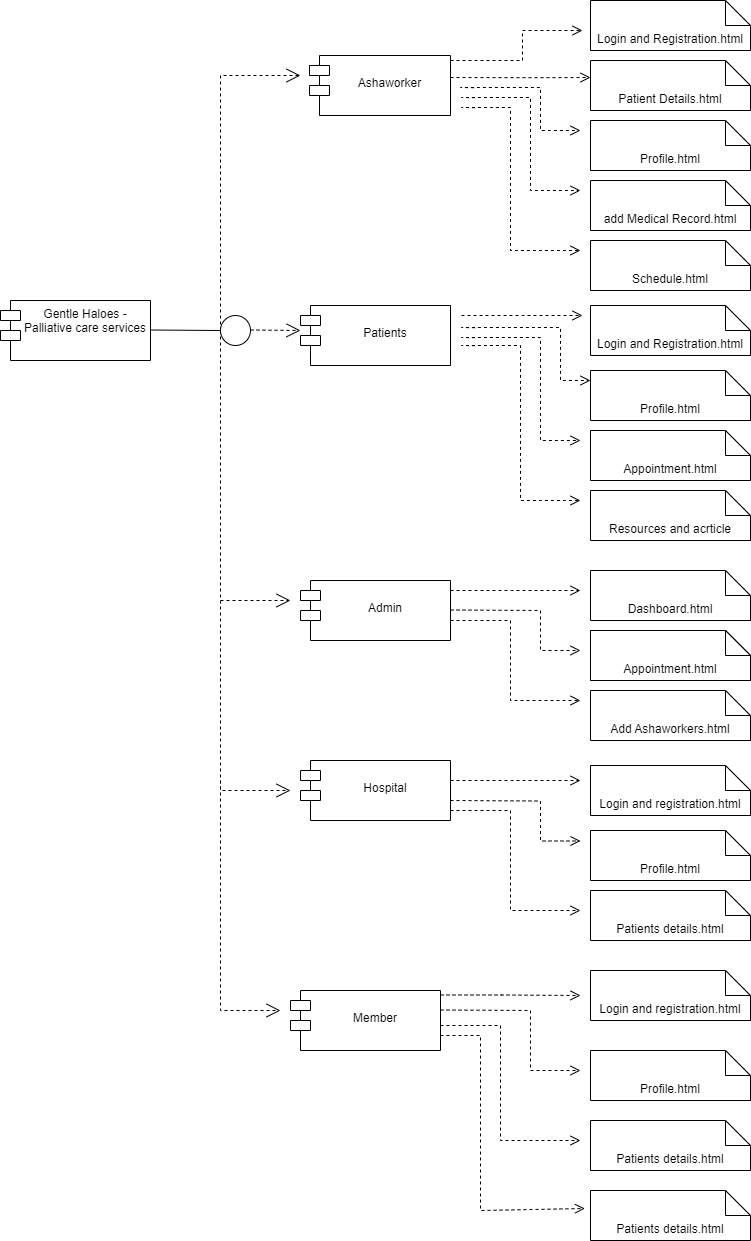

The diagram above was exported from draw.io. Its source (the exported page's mxGraphModel, read from the mxfile embedded in the PNG):
<mxGraphModel dx="1050" dy="522" grid="1" gridSize="10" guides="1" tooltips="1" connect="1" arrows="1" fold="1" page="1" pageScale="1" pageWidth="850" pageHeight="1100" math="0" shadow="0">
  <root>
    <mxCell id="0" />
    <mxCell id="1" parent="0" />
    <mxCell id="1RLjKcaefHzmnAzVQy0Y-1" value="Gentle Haloes - Palliative care services" style="shape=module;align=left;spacingLeft=20;align=center;verticalAlign=top;whiteSpace=wrap;html=1;" parent="1" vertex="1">
      <mxGeometry x="60" y="330" width="150" height="60" as="geometry" />
    </mxCell>
    <mxCell id="1RLjKcaefHzmnAzVQy0Y-6" value="" style="endArrow=none;html=1;rounded=0;" parent="1" edge="1">
      <mxGeometry width="50" height="50" relative="1" as="geometry">
        <mxPoint x="210" y="359.5" as="sourcePoint" />
        <mxPoint x="280" y="360" as="targetPoint" />
      </mxGeometry>
    </mxCell>
    <mxCell id="1RLjKcaefHzmnAzVQy0Y-7" value="" style="ellipse;whiteSpace=wrap;html=1;aspect=fixed;" parent="1" vertex="1">
      <mxGeometry x="280" y="345" width="30" height="30" as="geometry" />
    </mxCell>
    <mxCell id="1RLjKcaefHzmnAzVQy0Y-8" value="" style="endArrow=open;endSize=12;dashed=1;html=1;rounded=0;" parent="1" edge="1">
      <mxGeometry width="160" relative="1" as="geometry">
        <mxPoint x="310" y="359.5" as="sourcePoint" />
        <mxPoint x="360" y="360" as="targetPoint" />
      </mxGeometry>
    </mxCell>
    <mxCell id="1RLjKcaefHzmnAzVQy0Y-9" value="&lt;br&gt;Patients" style="shape=module;align=left;spacingLeft=20;align=center;verticalAlign=top;whiteSpace=wrap;html=1;" parent="1" vertex="1">
      <mxGeometry x="360" y="335" width="150" height="60" as="geometry" />
    </mxCell>
    <mxCell id="1RLjKcaefHzmnAzVQy0Y-10" value="" style="endArrow=open;endSize=12;dashed=1;html=1;rounded=0;" parent="1" edge="1">
      <mxGeometry width="160" relative="1" as="geometry">
        <mxPoint x="280" y="360" as="sourcePoint" />
        <mxPoint x="360" y="105" as="targetPoint" />
        <Array as="points">
          <mxPoint x="280" y="105" />
        </Array>
      </mxGeometry>
    </mxCell>
    <mxCell id="1RLjKcaefHzmnAzVQy0Y-13" value="&lt;br&gt;Ashaworker" style="shape=module;align=left;spacingLeft=20;align=center;verticalAlign=top;whiteSpace=wrap;html=1;" parent="1" vertex="1">
      <mxGeometry x="369" y="85" width="141" height="60" as="geometry" />
    </mxCell>
    <mxCell id="1RLjKcaefHzmnAzVQy0Y-14" value="" style="html=1;verticalAlign=bottom;endArrow=open;dashed=1;endSize=8;curved=0;rounded=0;" parent="1" edge="1">
      <mxGeometry relative="1" as="geometry">
        <mxPoint x="510" y="90" as="sourcePoint" />
        <mxPoint x="642" y="60" as="targetPoint" />
        <Array as="points">
          <mxPoint x="582" y="90" />
          <mxPoint x="582" y="60" />
        </Array>
      </mxGeometry>
    </mxCell>
    <mxCell id="1RLjKcaefHzmnAzVQy0Y-18" value="Login and Registration.html" style="shape=note2;boundedLbl=1;whiteSpace=wrap;html=1;size=25;verticalAlign=top;align=center;" parent="1" vertex="1">
      <mxGeometry x="650" y="30" width="160" height="50" as="geometry" />
    </mxCell>
    <mxCell id="1RLjKcaefHzmnAzVQy0Y-19" value="Login and Registration.html" style="shape=note2;boundedLbl=1;whiteSpace=wrap;html=1;size=25;verticalAlign=top;align=center;" parent="1" vertex="1">
      <mxGeometry x="650" y="335" width="160" height="50" as="geometry" />
    </mxCell>
    <mxCell id="1RLjKcaefHzmnAzVQy0Y-23" value="" style="html=1;verticalAlign=bottom;endArrow=open;dashed=1;endSize=8;curved=0;rounded=0;" parent="1" edge="1">
      <mxGeometry relative="1" as="geometry">
        <mxPoint x="510" y="107" as="sourcePoint" />
        <mxPoint x="650" y="107" as="targetPoint" />
        <Array as="points">
          <mxPoint x="593.61" y="107.2" />
        </Array>
      </mxGeometry>
    </mxCell>
    <mxCell id="1RLjKcaefHzmnAzVQy0Y-26" value="" style="html=1;verticalAlign=bottom;endArrow=open;dashed=1;endSize=8;curved=0;rounded=0;" parent="1" edge="1">
      <mxGeometry relative="1" as="geometry">
        <mxPoint x="533.61" y="117.2" as="sourcePoint" />
        <mxPoint x="640" y="160" as="targetPoint" />
        <Array as="points">
          <mxPoint x="520" y="117" />
          <mxPoint x="600" y="117" />
          <mxPoint x="600" y="160" />
          <mxPoint x="610" y="160" />
        </Array>
      </mxGeometry>
    </mxCell>
    <mxCell id="1RLjKcaefHzmnAzVQy0Y-27" value="Profile.html" style="shape=note2;boundedLbl=1;whiteSpace=wrap;html=1;size=25;verticalAlign=top;align=center;" parent="1" vertex="1">
      <mxGeometry x="650" y="150" width="160" height="50" as="geometry" />
    </mxCell>
    <mxCell id="1RLjKcaefHzmnAzVQy0Y-28" value="" style="html=1;verticalAlign=bottom;endArrow=open;dashed=1;endSize=8;curved=0;rounded=0;" parent="1" edge="1">
      <mxGeometry relative="1" as="geometry">
        <mxPoint x="534.61" y="127.2" as="sourcePoint" />
        <mxPoint x="640" y="220" as="targetPoint" />
        <Array as="points">
          <mxPoint x="521" y="127" />
          <mxPoint x="590" y="127" />
          <mxPoint x="590" y="220" />
        </Array>
      </mxGeometry>
    </mxCell>
    <mxCell id="1RLjKcaefHzmnAzVQy0Y-29" value="add Medical Record.html" style="shape=note2;boundedLbl=1;whiteSpace=wrap;html=1;size=25;verticalAlign=top;align=center;" parent="1" vertex="1">
      <mxGeometry x="650" y="210" width="160" height="50" as="geometry" />
    </mxCell>
    <mxCell id="1RLjKcaefHzmnAzVQy0Y-30" value="Patient Details.html" style="shape=note2;boundedLbl=1;whiteSpace=wrap;html=1;size=25;verticalAlign=top;align=center;" parent="1" vertex="1">
      <mxGeometry x="650" y="90" width="160" height="50" as="geometry" />
    </mxCell>
    <mxCell id="1RLjKcaefHzmnAzVQy0Y-31" value="" style="html=1;verticalAlign=bottom;endArrow=open;dashed=1;endSize=8;curved=0;rounded=0;" parent="1" edge="1">
      <mxGeometry relative="1" as="geometry">
        <mxPoint x="534.61" y="137.2" as="sourcePoint" />
        <mxPoint x="640" y="280" as="targetPoint" />
        <Array as="points">
          <mxPoint x="521" y="137" />
          <mxPoint x="550" y="137" />
          <mxPoint x="570" y="137" />
          <mxPoint x="570" y="230" />
          <mxPoint x="570" y="280" />
        </Array>
      </mxGeometry>
    </mxCell>
    <mxCell id="1RLjKcaefHzmnAzVQy0Y-32" value="Schedule.html" style="shape=note2;boundedLbl=1;whiteSpace=wrap;html=1;size=25;verticalAlign=top;align=center;" parent="1" vertex="1">
      <mxGeometry x="650" y="270" width="160" height="50" as="geometry" />
    </mxCell>
    <mxCell id="1RLjKcaefHzmnAzVQy0Y-35" value="" style="html=1;verticalAlign=bottom;endArrow=open;dashed=1;endSize=8;curved=0;rounded=0;" parent="1" edge="1">
      <mxGeometry relative="1" as="geometry">
        <mxPoint x="521" y="345" as="sourcePoint" />
        <mxPoint x="642" y="345" as="targetPoint" />
        <Array as="points">
          <mxPoint x="582" y="345" />
        </Array>
      </mxGeometry>
    </mxCell>
    <mxCell id="1RLjKcaefHzmnAzVQy0Y-36" value="" style="html=1;verticalAlign=bottom;endArrow=open;dashed=1;endSize=8;curved=0;rounded=0;" parent="1" edge="1">
      <mxGeometry relative="1" as="geometry">
        <mxPoint x="534.61" y="357.2" as="sourcePoint" />
        <mxPoint x="650" y="410" as="targetPoint" />
        <Array as="points">
          <mxPoint x="521" y="357" />
          <mxPoint x="620" y="357" />
          <mxPoint x="620" y="410" />
        </Array>
      </mxGeometry>
    </mxCell>
    <mxCell id="1RLjKcaefHzmnAzVQy0Y-37" value="Profile.html" style="shape=note2;boundedLbl=1;whiteSpace=wrap;html=1;size=25;verticalAlign=top;align=center;" parent="1" vertex="1">
      <mxGeometry x="650" y="400" width="160" height="50" as="geometry" />
    </mxCell>
    <mxCell id="1RLjKcaefHzmnAzVQy0Y-38" value="" style="html=1;verticalAlign=bottom;endArrow=open;dashed=1;endSize=8;curved=0;rounded=0;" parent="1" edge="1">
      <mxGeometry relative="1" as="geometry">
        <mxPoint x="534.61" y="367.2" as="sourcePoint" />
        <mxPoint x="640" y="470" as="targetPoint" />
        <Array as="points">
          <mxPoint x="521" y="367" />
          <mxPoint x="600" y="367" />
          <mxPoint x="600" y="470" />
        </Array>
      </mxGeometry>
    </mxCell>
    <mxCell id="1RLjKcaefHzmnAzVQy0Y-39" value="Appointment.html" style="shape=note2;boundedLbl=1;whiteSpace=wrap;html=1;size=25;verticalAlign=top;align=center;" parent="1" vertex="1">
      <mxGeometry x="650" y="460" width="160" height="50" as="geometry" />
    </mxCell>
    <mxCell id="1RLjKcaefHzmnAzVQy0Y-40" value="" style="html=1;verticalAlign=bottom;endArrow=open;dashed=1;endSize=8;curved=0;rounded=0;" parent="1" edge="1">
      <mxGeometry relative="1" as="geometry">
        <mxPoint x="534.61" y="375.2" as="sourcePoint" />
        <mxPoint x="640" y="530" as="targetPoint" />
        <Array as="points">
          <mxPoint x="521" y="375" />
          <mxPoint x="580" y="375" />
          <mxPoint x="580" y="480" />
          <mxPoint x="580" y="530" />
        </Array>
      </mxGeometry>
    </mxCell>
    <mxCell id="1RLjKcaefHzmnAzVQy0Y-41" value="Resources and acrticle" style="shape=note2;boundedLbl=1;whiteSpace=wrap;html=1;size=25;verticalAlign=top;align=center;" parent="1" vertex="1">
      <mxGeometry x="650" y="520" width="160" height="50" as="geometry" />
    </mxCell>
    <mxCell id="1RLjKcaefHzmnAzVQy0Y-42" value="" style="endArrow=open;endSize=12;dashed=1;html=1;rounded=0;exitX=0;exitY=0.5;exitDx=0;exitDy=0;" parent="1" source="1RLjKcaefHzmnAzVQy0Y-7" edge="1">
      <mxGeometry width="160" relative="1" as="geometry">
        <mxPoint x="270" y="380" as="sourcePoint" />
        <mxPoint x="350" y="630" as="targetPoint" />
        <Array as="points">
          <mxPoint x="280" y="630" />
        </Array>
      </mxGeometry>
    </mxCell>
    <mxCell id="1RLjKcaefHzmnAzVQy0Y-43" value="&lt;br&gt;Admin" style="shape=module;align=left;spacingLeft=20;align=center;verticalAlign=top;whiteSpace=wrap;html=1;" parent="1" vertex="1">
      <mxGeometry x="360" y="610" width="150" height="60" as="geometry" />
    </mxCell>
    <mxCell id="1RLjKcaefHzmnAzVQy0Y-44" value="" style="html=1;verticalAlign=bottom;endArrow=open;dashed=1;endSize=8;curved=0;rounded=0;" parent="1" edge="1">
      <mxGeometry relative="1" as="geometry">
        <mxPoint x="510" y="620" as="sourcePoint" />
        <mxPoint x="640" y="620" as="targetPoint" />
        <Array as="points">
          <mxPoint x="571" y="620" />
        </Array>
      </mxGeometry>
    </mxCell>
    <mxCell id="1RLjKcaefHzmnAzVQy0Y-45" value="Dashboard.html" style="shape=note2;boundedLbl=1;whiteSpace=wrap;html=1;size=25;verticalAlign=top;align=center;" parent="1" vertex="1">
      <mxGeometry x="650" y="600" width="160" height="50" as="geometry" />
    </mxCell>
    <mxCell id="1RLjKcaefHzmnAzVQy0Y-46" value="" style="html=1;verticalAlign=bottom;endArrow=open;dashed=1;endSize=8;curved=0;rounded=0;" parent="1" edge="1">
      <mxGeometry relative="1" as="geometry">
        <mxPoint x="510" y="639.5" as="sourcePoint" />
        <mxPoint x="640" y="680" as="targetPoint" />
        <Array as="points">
          <mxPoint x="600" y="640" />
          <mxPoint x="600" y="680" />
        </Array>
      </mxGeometry>
    </mxCell>
    <mxCell id="1RLjKcaefHzmnAzVQy0Y-47" value="Add Ashaworkers.html" style="shape=note2;boundedLbl=1;whiteSpace=wrap;html=1;size=25;verticalAlign=top;align=center;" parent="1" vertex="1">
      <mxGeometry x="650" y="720" width="160" height="50" as="geometry" />
    </mxCell>
    <mxCell id="1RLjKcaefHzmnAzVQy0Y-49" value="Appointments.html" style="shape=note2;boundedLbl=1;whiteSpace=wrap;html=1;size=25;verticalAlign=top;align=center;" parent="1" vertex="1">
      <mxGeometry x="650" y="660" width="160" height="50" as="geometry" />
    </mxCell>
    <mxCell id="1RLjKcaefHzmnAzVQy0Y-48" value="Appointment.html" style="shape=note2;boundedLbl=1;whiteSpace=wrap;html=1;size=25;verticalAlign=top;align=center;" parent="1" vertex="1">
      <mxGeometry x="650" y="660" width="160" height="50" as="geometry" />
    </mxCell>
    <mxCell id="1RLjKcaefHzmnAzVQy0Y-50" value="" style="html=1;verticalAlign=bottom;endArrow=open;dashed=1;endSize=8;curved=0;rounded=0;" parent="1" edge="1">
      <mxGeometry relative="1" as="geometry">
        <mxPoint x="510" y="650" as="sourcePoint" />
        <mxPoint x="640" y="730" as="targetPoint" />
        <Array as="points">
          <mxPoint x="570" y="650" />
          <mxPoint x="570" y="730" />
        </Array>
      </mxGeometry>
    </mxCell>
    <mxCell id="1RLjKcaefHzmnAzVQy0Y-51" value="" style="endArrow=open;endSize=12;dashed=1;html=1;rounded=0;" parent="1" edge="1">
      <mxGeometry width="160" relative="1" as="geometry">
        <mxPoint x="280" y="630" as="sourcePoint" />
        <mxPoint x="350" y="820" as="targetPoint" />
        <Array as="points">
          <mxPoint x="280" y="820" />
        </Array>
      </mxGeometry>
    </mxCell>
    <mxCell id="1RLjKcaefHzmnAzVQy0Y-52" value="&lt;br&gt;Hospital" style="shape=module;align=left;spacingLeft=20;align=center;verticalAlign=top;whiteSpace=wrap;html=1;" parent="1" vertex="1">
      <mxGeometry x="360" y="790" width="150" height="60" as="geometry" />
    </mxCell>
    <mxCell id="1RLjKcaefHzmnAzVQy0Y-53" value="" style="html=1;verticalAlign=bottom;endArrow=open;dashed=1;endSize=8;curved=0;rounded=0;" parent="1" edge="1">
      <mxGeometry relative="1" as="geometry">
        <mxPoint x="510" y="810" as="sourcePoint" />
        <mxPoint x="640" y="810" as="targetPoint" />
        <Array as="points">
          <mxPoint x="571" y="810" />
        </Array>
      </mxGeometry>
    </mxCell>
    <mxCell id="1RLjKcaefHzmnAzVQy0Y-55" value="Login and registration.html" style="shape=note2;boundedLbl=1;whiteSpace=wrap;html=1;size=25;verticalAlign=top;align=center;" parent="1" vertex="1">
      <mxGeometry x="650" y="795" width="160" height="50" as="geometry" />
    </mxCell>
    <mxCell id="1RLjKcaefHzmnAzVQy0Y-56" value="" style="html=1;verticalAlign=bottom;endArrow=open;dashed=1;endSize=8;curved=0;rounded=0;" parent="1" edge="1">
      <mxGeometry relative="1" as="geometry">
        <mxPoint x="510" y="830" as="sourcePoint" />
        <mxPoint x="640" y="870.5" as="targetPoint" />
        <Array as="points">
          <mxPoint x="600" y="830.5" />
          <mxPoint x="600" y="870.5" />
        </Array>
      </mxGeometry>
    </mxCell>
    <mxCell id="1RLjKcaefHzmnAzVQy0Y-57" value="Profile.html" style="shape=note2;boundedLbl=1;whiteSpace=wrap;html=1;size=25;verticalAlign=top;align=center;" parent="1" vertex="1">
      <mxGeometry x="650" y="860" width="160" height="50" as="geometry" />
    </mxCell>
    <mxCell id="1RLjKcaefHzmnAzVQy0Y-60" value="" style="html=1;verticalAlign=bottom;endArrow=open;dashed=1;endSize=8;curved=0;rounded=0;" parent="1" edge="1">
      <mxGeometry relative="1" as="geometry">
        <mxPoint x="510" y="840" as="sourcePoint" />
        <mxPoint x="640" y="940" as="targetPoint" />
        <Array as="points">
          <mxPoint x="570" y="840" />
          <mxPoint x="570" y="940" />
        </Array>
      </mxGeometry>
    </mxCell>
    <mxCell id="1RLjKcaefHzmnAzVQy0Y-61" value="Patients details.html" style="shape=note2;boundedLbl=1;whiteSpace=wrap;html=1;size=25;verticalAlign=top;align=center;" parent="1" vertex="1">
      <mxGeometry x="650" y="920" width="160" height="50" as="geometry" />
    </mxCell>
    <mxCell id="9rDdTrHwd7gBlDrwkKTt-1" value="&lt;br&gt;Member" style="shape=module;align=left;spacingLeft=20;align=center;verticalAlign=top;whiteSpace=wrap;html=1;" vertex="1" parent="1">
      <mxGeometry x="350" y="1020" width="150" height="60" as="geometry" />
    </mxCell>
    <mxCell id="9rDdTrHwd7gBlDrwkKTt-2" value="" style="endArrow=open;endSize=12;dashed=1;html=1;rounded=0;" edge="1" parent="1">
      <mxGeometry width="160" relative="1" as="geometry">
        <mxPoint x="280" y="810" as="sourcePoint" />
        <mxPoint x="340" y="1040" as="targetPoint" />
        <Array as="points">
          <mxPoint x="280" y="1040" />
        </Array>
      </mxGeometry>
    </mxCell>
    <mxCell id="9rDdTrHwd7gBlDrwkKTt-3" value="Login and registration.html" style="shape=note2;boundedLbl=1;whiteSpace=wrap;html=1;size=25;verticalAlign=top;align=center;" vertex="1" parent="1">
      <mxGeometry x="650" y="1000" width="160" height="50" as="geometry" />
    </mxCell>
    <mxCell id="9rDdTrHwd7gBlDrwkKTt-4" value="Profile.html" style="shape=note2;boundedLbl=1;whiteSpace=wrap;html=1;size=25;verticalAlign=top;align=center;" vertex="1" parent="1">
      <mxGeometry x="650" y="1080" width="160" height="50" as="geometry" />
    </mxCell>
    <mxCell id="9rDdTrHwd7gBlDrwkKTt-5" value="Patients details.html" style="shape=note2;boundedLbl=1;whiteSpace=wrap;html=1;size=25;verticalAlign=top;align=center;" vertex="1" parent="1">
      <mxGeometry x="650" y="1150" width="160" height="50" as="geometry" />
    </mxCell>
    <mxCell id="9rDdTrHwd7gBlDrwkKTt-6" value="" style="html=1;verticalAlign=bottom;endArrow=open;dashed=1;endSize=8;curved=0;rounded=0;" edge="1" parent="1">
      <mxGeometry relative="1" as="geometry">
        <mxPoint x="500" y="1024.5" as="sourcePoint" />
        <mxPoint x="640" y="1025" as="targetPoint" />
        <Array as="points">
          <mxPoint x="561" y="1024.5" />
        </Array>
      </mxGeometry>
    </mxCell>
    <mxCell id="9rDdTrHwd7gBlDrwkKTt-8" value="" style="html=1;verticalAlign=bottom;endArrow=open;dashed=1;endSize=8;curved=0;rounded=0;" edge="1" parent="1">
      <mxGeometry relative="1" as="geometry">
        <mxPoint x="500" y="1039.5" as="sourcePoint" />
        <mxPoint x="640" y="1100" as="targetPoint" />
        <Array as="points">
          <mxPoint x="590" y="1040" />
          <mxPoint x="590" y="1100" />
        </Array>
      </mxGeometry>
    </mxCell>
    <mxCell id="9rDdTrHwd7gBlDrwkKTt-9" value="" style="html=1;verticalAlign=bottom;endArrow=open;dashed=1;endSize=8;curved=0;rounded=0;" edge="1" parent="1">
      <mxGeometry relative="1" as="geometry">
        <mxPoint x="500" y="1055" as="sourcePoint" />
        <mxPoint x="640" y="1170" as="targetPoint" />
        <Array as="points">
          <mxPoint x="560" y="1055" />
          <mxPoint x="560" y="1170" />
        </Array>
      </mxGeometry>
    </mxCell>
    <mxCell id="9rDdTrHwd7gBlDrwkKTt-10" value="Patients details.html" style="shape=note2;boundedLbl=1;whiteSpace=wrap;html=1;size=25;verticalAlign=top;align=center;" vertex="1" parent="1">
      <mxGeometry x="650" y="1220" width="160" height="50" as="geometry" />
    </mxCell>
    <mxCell id="9rDdTrHwd7gBlDrwkKTt-11" value="" style="html=1;verticalAlign=bottom;endArrow=open;dashed=1;endSize=8;curved=0;rounded=0;exitX=1;exitY=0.75;exitDx=0;exitDy=0;entryX=-0.035;entryY=0.36;entryDx=0;entryDy=0;entryPerimeter=0;" edge="1" parent="1" source="9rDdTrHwd7gBlDrwkKTt-1" target="9rDdTrHwd7gBlDrwkKTt-10">
      <mxGeometry relative="1" as="geometry">
        <mxPoint x="510" y="1065" as="sourcePoint" />
        <mxPoint x="650" y="1180" as="targetPoint" />
        <Array as="points">
          <mxPoint x="540" y="1065" />
          <mxPoint x="540" y="1240" />
        </Array>
      </mxGeometry>
    </mxCell>
  </root>
</mxGraphModel>